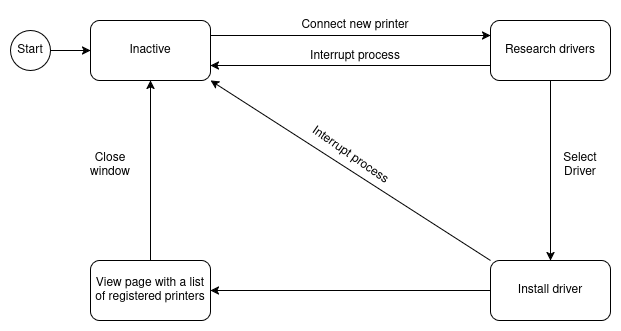

The diagram above was exported from draw.io. Its source (the exported page's mxGraphModel, read from the mxfile embedded in the PNG):
<mxGraphModel dx="1148" dy="850" grid="1" gridSize="10" guides="1" tooltips="1" connect="1" arrows="1" fold="1" page="1" pageScale="1" pageWidth="850" pageHeight="1100" math="0" shadow="0">
  <root>
    <mxCell id="0" />
    <mxCell id="1" parent="0" />
    <mxCell id="xM9O6bDDmG08VzVEoZB0-32" edge="1" parent="1" source="xM9O6bDDmG08VzVEoZB0-21" style="edgeStyle=orthogonalEdgeStyle;rounded=0;orthogonalLoop=1;jettySize=auto;html=1;exitX=0;exitY=0.5;exitDx=0;exitDy=0;entryX=1;entryY=0.5;entryDx=0;entryDy=0;" target="xM9O6bDDmG08VzVEoZB0-22">
      <mxGeometry relative="1" as="geometry" />
    </mxCell>
    <mxCell id="xM9O6bDDmG08VzVEoZB0-21" parent="1" style="rounded=1;whiteSpace=wrap;html=1;" value="Install driver" vertex="1">
      <mxGeometry height="60" width="120" x="560" y="500" as="geometry" />
    </mxCell>
    <mxCell id="xM9O6bDDmG08VzVEoZB0-33" edge="1" parent="1" source="xM9O6bDDmG08VzVEoZB0-22" style="edgeStyle=orthogonalEdgeStyle;rounded=0;orthogonalLoop=1;jettySize=auto;html=1;exitX=0.5;exitY=0;exitDx=0;exitDy=0;entryX=0.5;entryY=1;entryDx=0;entryDy=0;" target="xM9O6bDDmG08VzVEoZB0-24">
      <mxGeometry relative="1" as="geometry" />
    </mxCell>
    <mxCell id="xM9O6bDDmG08VzVEoZB0-22" parent="1" style="rounded=1;whiteSpace=wrap;html=1;" value="View page with a list of registered printers" vertex="1">
      <mxGeometry height="60" width="120" x="160" y="500" as="geometry" />
    </mxCell>
    <mxCell id="xM9O6bDDmG08VzVEoZB0-30" edge="1" parent="1" source="xM9O6bDDmG08VzVEoZB0-23" style="edgeStyle=orthogonalEdgeStyle;rounded=0;orthogonalLoop=1;jettySize=auto;html=1;exitX=0;exitY=0.75;exitDx=0;exitDy=0;entryX=1;entryY=0.75;entryDx=0;entryDy=0;" target="xM9O6bDDmG08VzVEoZB0-24">
      <mxGeometry relative="1" as="geometry" />
    </mxCell>
    <mxCell id="xM9O6bDDmG08VzVEoZB0-31" edge="1" parent="1" source="xM9O6bDDmG08VzVEoZB0-23" style="edgeStyle=orthogonalEdgeStyle;rounded=0;orthogonalLoop=1;jettySize=auto;html=1;exitX=0.5;exitY=1;exitDx=0;exitDy=0;entryX=0.5;entryY=0;entryDx=0;entryDy=0;" target="xM9O6bDDmG08VzVEoZB0-21">
      <mxGeometry relative="1" as="geometry" />
    </mxCell>
    <mxCell id="xM9O6bDDmG08VzVEoZB0-23" parent="1" style="rounded=1;whiteSpace=wrap;html=1;" value="&lt;div&gt;Research drivers&lt;/div&gt;" vertex="1">
      <mxGeometry height="60" width="120" x="560" y="260" as="geometry" />
    </mxCell>
    <mxCell id="xM9O6bDDmG08VzVEoZB0-29" edge="1" parent="1" source="xM9O6bDDmG08VzVEoZB0-24" style="edgeStyle=orthogonalEdgeStyle;rounded=0;orthogonalLoop=1;jettySize=auto;html=1;exitX=1;exitY=0.25;exitDx=0;exitDy=0;entryX=0;entryY=0.25;entryDx=0;entryDy=0;" target="xM9O6bDDmG08VzVEoZB0-23">
      <mxGeometry relative="1" as="geometry" />
    </mxCell>
    <mxCell id="xM9O6bDDmG08VzVEoZB0-24" parent="1" style="rounded=1;whiteSpace=wrap;html=1;" value="Inactive" vertex="1">
      <mxGeometry height="60" width="120" x="160" y="260" as="geometry" />
    </mxCell>
    <mxCell id="xM9O6bDDmG08VzVEoZB0-28" edge="1" parent="1" source="xM9O6bDDmG08VzVEoZB0-27" style="edgeStyle=orthogonalEdgeStyle;rounded=0;orthogonalLoop=1;jettySize=auto;html=1;exitX=1;exitY=0.5;exitDx=0;exitDy=0;entryX=0;entryY=0.5;entryDx=0;entryDy=0;" target="xM9O6bDDmG08VzVEoZB0-24">
      <mxGeometry relative="1" as="geometry" />
    </mxCell>
    <mxCell id="xM9O6bDDmG08VzVEoZB0-27" parent="1" style="ellipse;whiteSpace=wrap;html=1;aspect=fixed;" value="Start" vertex="1">
      <mxGeometry height="40" width="40" x="80" y="270" as="geometry" />
    </mxCell>
    <mxCell id="xM9O6bDDmG08VzVEoZB0-34" edge="1" parent="1" source="xM9O6bDDmG08VzVEoZB0-21" style="endArrow=classic;html=1;rounded=0;entryX=1;entryY=1;entryDx=0;entryDy=0;exitX=0;exitY=0;exitDx=0;exitDy=0;" target="xM9O6bDDmG08VzVEoZB0-24" value="">
      <mxGeometry height="50" relative="1" width="50" as="geometry">
        <mxPoint x="380" y="490" as="sourcePoint" />
        <mxPoint x="430" y="440" as="targetPoint" />
      </mxGeometry>
    </mxCell>
    <mxCell id="xM9O6bDDmG08VzVEoZB0-35" parent="1" style="text;html=1;whiteSpace=wrap;strokeColor=none;fillColor=none;align=center;verticalAlign=middle;rounded=0;" value="Connect new printer" vertex="1">
      <mxGeometry height="30" width="110" x="370" y="250" as="geometry" />
    </mxCell>
    <mxCell id="xM9O6bDDmG08VzVEoZB0-36" parent="1" style="text;html=1;whiteSpace=wrap;strokeColor=none;fillColor=none;align=center;verticalAlign=middle;rounded=0;" value="Interrupt process" vertex="1">
      <mxGeometry height="30" width="100" x="375" y="281" as="geometry" />
    </mxCell>
    <mxCell id="xM9O6bDDmG08VzVEoZB0-37" parent="1" style="text;html=1;whiteSpace=wrap;strokeColor=none;fillColor=none;align=center;verticalAlign=middle;rounded=0;rotation=35;" value="Interrupt process" vertex="1">
      <mxGeometry height="30" width="100" x="370" y="380" as="geometry" />
    </mxCell>
    <mxCell id="xM9O6bDDmG08VzVEoZB0-38" parent="1" style="text;html=1;whiteSpace=wrap;strokeColor=none;fillColor=none;align=center;verticalAlign=middle;rounded=0;" value="&lt;div&gt;Select&lt;/div&gt;&lt;div&gt;Driver&lt;/div&gt;" vertex="1">
      <mxGeometry height="30" width="60" x="620" y="390" as="geometry" />
    </mxCell>
    <mxCell id="xM9O6bDDmG08VzVEoZB0-39" parent="1" style="text;html=1;whiteSpace=wrap;strokeColor=none;fillColor=none;align=center;verticalAlign=middle;rounded=0;" value="&lt;div&gt;Close&lt;/div&gt;&lt;div&gt;window&lt;/div&gt;" vertex="1">
      <mxGeometry height="30" width="60" x="150" y="390" as="geometry" />
    </mxCell>
  </root>
</mxGraphModel>